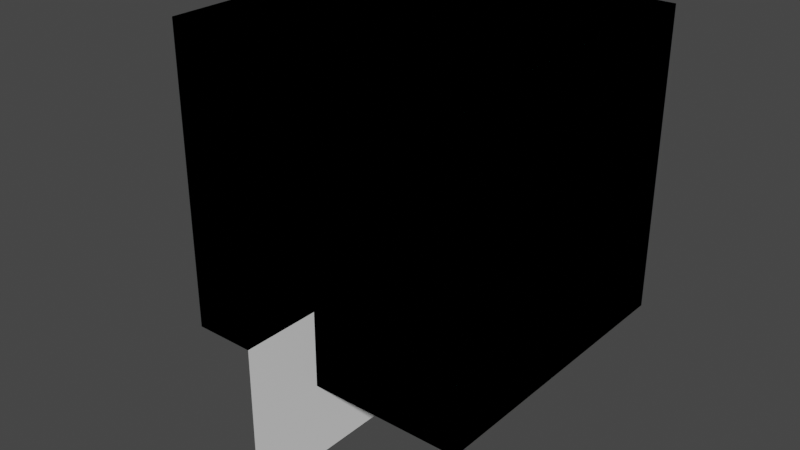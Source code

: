 # Source: copy_material.blend  (saved by Blender 3.2.14; exported with 4.5.12 LTS)
import bpy
from mathutils import Matrix  # noqa: F401  (used for matrix-valued properties, if any)

bpy.ops.wm.read_factory_settings(use_empty=True)
scene = bpy.context.scene
scene.name = 'material_copied'

# ---- collections
col_domain = bpy.data.collections.new('Domain'); scene.collection.children.link(col_domain)
col_obstacles = bpy.data.collections.new('Obstacles'); scene.collection.children.link(col_obstacles)
col_output = bpy.data.collections.new('Output'); scene.collection.children.link(col_output)

# ---- materials (node trees are filled in below, after node groups)
mat_open = bpy.data.materials.new('OPEN')
mat_open.diffuse_color = (0.2, 0.8, 0.8, 0.05)
mat_burner_bc = bpy.data.materials.new('Burner bc')
mat_burner_bc.alpha_threshold = 0.0
mat_burner_bc.diffuse_color = (1.0, 0.0, 0.0, 1.0)
mat_burner_bc.line_color = (0.0, 0.0, 0.0, 1.0)
mat_ma_copied = bpy.data.materials.new('ma_copied')
mat_ma_copied.alpha_threshold = 0.0
mat_ma_copied.diffuse_color = (0.8, 0.6524, 0.4355, 1.0)
mat_ma_copied.line_color = (0.0, 0.0, 0.0, 1.0)

# ---- material node trees

# ---- world
world_world = bpy.data.worlds.new('World'); scene.world = world_world
world_world.use_nodes = True; world_world.node_tree.nodes.clear()
_N = world_world.node_tree.nodes; _L = world_world.node_tree.links
n0 = _N.new('ShaderNodeOutputWorld'); n0.name = 'World Output'; n0.location = (300, 300)
n1 = _N.new('ShaderNodeBackground'); n1.name = 'Background'; n1.location = (10, 300)
n1.inputs[0].default_value = (0.05088, 0.05088, 0.05088, 1.0)
_L.new(n1.outputs[0], n0.inputs[0])
n0.is_active_output = True
world_world.color = (0.05088, 0.05088, 0.05088)
world_world.use_sun_shadow = False
world_world.sun_shadow_jitter_overblur = 0.0

# ---- meshes
me_domain = bpy.data.meshes.new('Domain')
me_domain.from_pydata([(-2.0, -2.0, 0.0), (-2.0, -2.0, 4.0), (-2.0, 2.0, 0.0), (-2.0, 2.0, 4.0), (2.0, -2.0, 0.0), (2.0, -2.0, 4.0), (2.0, 2.0, 0.0), (2.0, 2.0, 4.0)], [], [(0, 1, 3, 2), (2, 3, 7, 6), (6, 7, 5, 4), (4, 5, 1, 0), (7, 3, 1, 5)])
_uv = me_domain.uv_layers.new(name='UVMap')
_uv.uv.foreach_set('vector', [0.375, 0.0, 0.625, 0.0, 0.625, 0.25, 0.375, 0.25, 0.375, 0.25, 0.625, 0.25, 0.625, 0.5, 0.375, 0.5, 0.375, 0.5, 0.625, 0.5, 0.625, 0.75, 0.375, 0.75, 0.375, 0.75, 0.625, 0.75, 0.625, 1.0, 0.375, 1.0, 0.625, 0.5, 0.875, 0.5, 0.875, 0.75, 0.625, 0.75])
me_domain.materials.append(None)
me_domain.use_remesh_fix_poles = True
me_domain.use_remesh_preserve_attributes = False
me_domain.use_mirror_vertex_groups = False
me_domain.update()
me_domain_bcs = bpy.data.meshes.new('Domain bcs')
me_domain_bcs.from_pydata([(-2.0, -2.0, 0.0), (-2.0, -2.0, 4.0), (-2.0, 2.0, 0.0), (-2.0, 2.0, 4.0), (2.0, -2.0, 0.0), (2.0, -2.0, 4.0), (2.0, 2.0, 0.0), (2.0, 2.0, 4.0)], [], [(0, 1, 3, 2), (2, 3, 7, 6), (6, 7, 5, 4), (4, 5, 1, 0), (7, 3, 1, 5)])
_uv = me_domain_bcs.uv_layers.new(name='UVMap')
_uv.uv.foreach_set('vector', [0.375, 0.0, 0.625, 0.0, 0.625, 0.25, 0.375, 0.25, 0.375, 0.25, 0.625, 0.25, 0.625, 0.5, 0.375, 0.5, 0.375, 0.5, 0.625, 0.5, 0.625, 0.75, 0.375, 0.75, 0.375, 0.75, 0.625, 0.75, 0.625, 1.0, 0.375, 1.0, 0.625, 0.5, 0.875, 0.5, 0.875, 0.75, 0.625, 0.75])
me_domain_bcs.materials.append(mat_open)
me_domain_bcs.use_remesh_fix_poles = True
me_domain_bcs.use_remesh_preserve_attributes = False
me_domain_bcs.use_mirror_vertex_groups = False
me_domain_bcs.update()
me_burner = bpy.data.meshes.new('Burner')
me_burner.from_pydata([(1.0, 1.0, 0.0), (1.0, -1.0, 0.0), (-1.0, 1.0, 0.0), (-1.0, -1.0, 0.0)], [], [(0, 2, 3, 1)])
_uv = me_burner.uv_layers.new(name='UVMap')
_uv.uv.foreach_set('vector', [0.375, 0.0, 0.625, 0.0, 0.625, 0.25, 0.375, 0.25])
me_burner.materials.append(mat_burner_bc)
me_burner.use_remesh_preserve_volume = False
me_burner.use_remesh_preserve_attributes = False
me_burner.use_mirror_vertex_groups = False
me_burner.update()
me_cube = bpy.data.meshes.new('Cube')
me_cube.from_pydata([(1.0, 1.0, 1.0), (1.0, 1.0, -1.0), (1.0, -1.0, 1.0), (1.0, -1.0, -1.0), (-1.0, 1.0, 1.0), (-1.0, 1.0, -1.0), (-1.0, -1.0, 1.0), (-1.0, -1.0, -1.0)], [], [(3, 2, 6, 7), (7, 6, 4, 5), (5, 1, 3, 7), (1, 0, 2, 3), (5, 4, 0, 1), (2, 0, 4, 6)])
_uv = me_cube.uv_layers.new(name='UVMap')
_uv.uv.foreach_set('vector', [0.375, 0.25, 0.625, 0.25, 0.625, 0.5, 0.375, 0.5, 0.375, 0.5, 0.625, 0.5, 0.625, 0.75, 0.375, 0.75, 0.375, 0.75, 0.625, 0.75, 0.625, 1.0, 0.375, 1.0, 0.125, 0.5, 0.375, 0.5, 0.375, 0.75, 0.125, 0.75, 0.625, 0.5, 0.875, 0.5, 0.875, 0.75, 0.625, 0.75, 0.375, 0.75, 0.375, 0.5, 0.875, 0.5, 0.625, 0.5])
me_cube.materials.append(mat_ma_copied)
me_cube.use_remesh_preserve_volume = False
me_cube.use_remesh_preserve_attributes = False
me_cube.use_mirror_vertex_groups = False
me_cube.update()
me_faces = bpy.data.meshes.new('Faces')
me_faces.from_pydata([(-1.0, -1.0, 0.0), (1.0, -1.0, 0.0), (-1.0, 1.0, 0.0), (1.0, 1.0, 0.0)], [], [(0, 1, 3, 2)])
_uv = me_faces.uv_layers.new(name='UVMap')
_uv.uv.foreach_set('vector', [0.0, 0.0, 1.0, 0.0, 1.0, 1.0, 0.0, 1.0])
me_faces.use_remesh_fix_poles = True
me_faces.use_remesh_preserve_attributes = False
me_faces.use_mirror_vertex_groups = False
me_faces.update()

# ---- objects
ob_domain = bpy.data.objects.new('Domain', me_domain)
ob_domain_bcs = bpy.data.objects.new('Domain bcs', me_domain_bcs)
ob_burner = bpy.data.objects.new('Burner', me_burner)
ob_cube = bpy.data.objects.new('Cube', me_cube)
ob_temp_slice = bpy.data.objects.new('Temp slice', me_faces)

# ---- transforms, parenting, visibility, modifiers, constraints
ob_domain.location = (0.0, 0.0, 0.0)
ob_domain.display_type = 'WIRE'
ob_domain.show_name = True
ob_domain.show_wire = True
ob_domain.lineart.crease_threshold = 0.0
ob_domain_bcs.location = (0.0, 0.0, 0.0)
ob_domain_bcs.lineart.crease_threshold = 0.0
ob_burner.location = (0.0, 0.0, 2.01)
ob_burner.lock_rotations_4d = False
ob_burner.empty_display_type = 'ARROWS'
ob_burner.lineart.crease_threshold = 0.0
ob_cube.location = (0.0, 0.0, 1.0)
ob_cube.lock_rotations_4d = False
ob_cube.empty_display_type = 'ARROWS'
ob_cube.lineart.crease_threshold = 0.0
ob_temp_slice.location = (0.0, -2.0, 0.0)
ob_temp_slice.rotation_euler = (-0.0, 1.571, 0.0)
ob_temp_slice.display_type = 'WIRE'
ob_temp_slice.show_wire = True
ob_temp_slice.lineart.crease_threshold = 0.0

# ---- collection membership
col_domain.objects.link(ob_domain)
col_domain.objects.link(ob_domain_bcs)
col_obstacles.objects.link(ob_burner)
col_obstacles.objects.link(ob_cube)
col_output.objects.link(ob_temp_slice)

# ---- scene / render settings (as saved in the file)
scene.frame_start = 1; scene.frame_end = 250; scene.frame_set(1)
scene.render.engine = 'BLENDER_WORKBENCH'
scene.cycles.use_denoising = False
scene.cycles.samples = 128
scene.cycles.sampling_pattern = 'TABULATED_SOBOL'
scene.cycles.use_adaptive_sampling = False
scene.cycles.use_light_tree = False
scene.view_settings.view_transform = 'Filmic'
bpy.context.view_layer.update()

# ---- added for rendering (the .blend has no active camera and no usable light): camera, sun
cam_auto = bpy.data.cameras.new('AutoCamera')
cam_auto.lens = 50.0
cam_auto.sensor_width = 36.0
cam_auto.clip_end = 1000.0
ob_auto_camera = bpy.data.objects.new('AutoCamera', cam_auto)
scene.collection.objects.link(ob_auto_camera)
ob_auto_camera.location = (7.51656, -9.51987, 7.51325)
ob_auto_camera.rotation_euler = (1.09748, -7.21219e-08, 0.694738)
scene.camera = ob_auto_camera
light_auto_sun = bpy.data.lights.new('AutoSun', 'SUN')
light_auto_sun.energy = 3.0
light_auto_sun.angle = 0.0523599
ob_auto_sun = bpy.data.objects.new('AutoSun', light_auto_sun)
scene.collection.objects.link(ob_auto_sun)
ob_auto_sun.rotation_euler = (0.872665, 0.174533, 0.523599)
bpy.context.view_layer.update()
